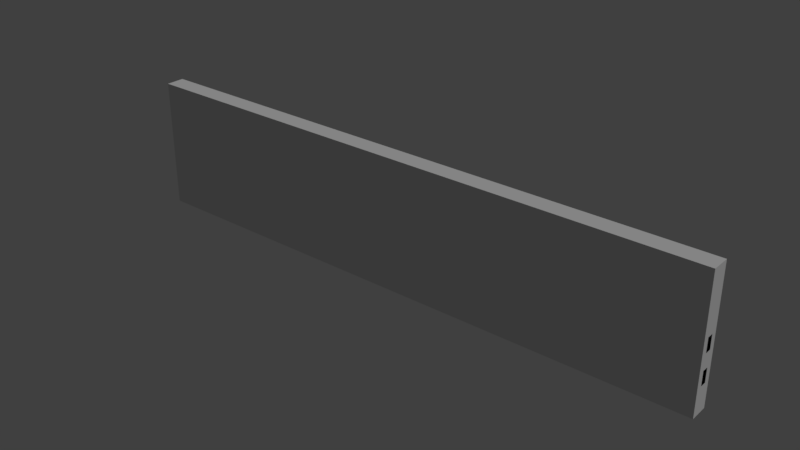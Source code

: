 # Source: fence_2.blend  (saved by Blender 2.79.0; exported with 4.5.12 LTS)
import bpy
from mathutils import Matrix  # noqa: F401  (used for matrix-valued properties, if any)

bpy.ops.wm.read_factory_settings(use_empty=True)
scene = bpy.context.scene
scene.name = 'Scene'

# ---- collections
col_collection_1 = bpy.data.collections.new('Collection 1'); scene.collection.children.link(col_collection_1)

# ---- materials (node trees are filled in below, after node groups)
mat_house = bpy.data.materials.new('house')
mat_house.alpha_threshold = 0.0
mat_house.use_transparent_shadow = False
mat_house.roughness = 0.5
mat_house.specular_intensity = 0.0
mat_house.line_color = (0.0, 0.0, 0.0, 1.0)

# ---- material node trees

# ---- world
world_world = bpy.data.worlds.new('World'); scene.world = world_world
world_world.color = (0.05088, 0.05088, 0.05088)
world_world.use_sun_shadow = False
world_world.sun_shadow_jitter_overblur = 0.0
world_world.cycles.sampling_method = 'MANUAL'

# ---- lights
light_hemi = bpy.data.lights.new('Hemi', 'SUN')
light_hemi.transmission_factor = 0.0
light_hemi.angle = 0.1993
light_hemi.energy = 1.0
light_hemi.shadow_buffer_clip_start = 0.5
light_hemi.shadow_soft_size = 0.1
light_hemi.shadow_cascade_max_distance = 1000.0

# ---- meshes
me_fence2collider = bpy.data.meshes.new('Fence2Collider')
me_fence2collider.from_pydata([(-2.0, -0.06253, 0.0), (-2.0, -0.06253, 0.8818), (-2.0, 0.06253, 0.0), (-2.0, 0.06253, 0.8818), (2.0, -0.06253, 0.0), (2.0, -0.06253, 0.8818), (2.0, 0.06253, 0.0), (2.0, 0.06253, 0.8818)], [], [(0, 1, 3, 2), (2, 3, 7, 6), (6, 7, 5, 4), (4, 5, 1, 0), (2, 6, 4, 0), (7, 3, 1, 5)])
me_fence2collider.use_remesh_preserve_volume = False
me_fence2collider.use_remesh_preserve_attributes = False
me_fence2collider.use_mirror_vertex_groups = False
me_fence2collider.update()
me_fence2mesh = bpy.data.meshes.new('Fence2Mesh')
me_fence2mesh.from_pydata([(0.186, -0.05132, 0.8608), (0.3828, -0.0454, 0.8695), (0.2166, -0.03421, -0.01343), (0.3486, -0.03024, -0.007592), (0.1754, 0.04541, 0.8608), (0.3718, 0.05418, 0.8695), (0.2094, 0.03071, -0.01343), (0.3413, 0.0366, -0.007592), (0.0, -0.02099, 0.474), (0.0, 0.02242, 0.3806), (1.0, -0.02099, 0.474), (1.0, 0.02242, 0.3806), (1.0, 0.02242, 0.474), (0.6169, -0.04216, 0.8608), (0.8133, -0.05515, 0.8695), (0.649, -0.02806, -0.01343), (0.7808, -0.03678, -0.007592), (0.6156, 0.05515, 0.8608), (0.8119, 0.04503, 0.8695), (0.6481, 0.03725, -0.01343), (0.7799, 0.03046, -0.007592), (0.0, 0.02242, 0.1806), (1.0, -0.02099, 0.1806), (1.0, 0.02242, 0.1806), (1.0, 0.02242, 0.274), (1.186, -0.05132, 0.8608), (1.383, -0.0454, 0.8695), (1.217, -0.03421, -0.01343), (1.349, -0.03024, -0.007592), (1.175, 0.04541, 0.8608), (1.372, 0.05418, 0.8695), (1.209, 0.03071, -0.01343), (1.341, 0.0366, -0.007592), (1.0, -0.02099, 0.3806), (2.0, -0.02099, 0.3806), (2.0, -0.02099, 0.474), (1.617, -0.04216, 0.8608), (1.813, -0.05515, 0.8695), (1.649, -0.02806, -0.01343), (1.781, -0.03678, -0.007592), (1.616, 0.05515, 0.8608), (1.812, 0.04503, 0.8695), (1.648, 0.03725, -0.01343), (1.78, 0.03046, -0.007592), (1.0, -0.02099, 0.274), (2.0, 0.02242, 0.1806), (-0.814, -0.05132, 0.8608), (-0.6172, -0.0454, 0.8695), (-0.7834, -0.03421, -0.01343), (-0.6514, -0.03024, -0.007592), (-0.8246, 0.04541, 0.8608), (-0.6282, 0.05418, 0.8695), (-0.7906, 0.03071, -0.01343), (-0.6587, 0.0366, -0.007592), (-1.0, -0.02099, 0.3806), (-1.0, 0.02242, 0.474), (0.0, -0.02099, 0.3806), (0.0, 0.02242, 0.474), (-0.3831, -0.04216, 0.8608), (-0.1867, -0.05515, 0.8695), (-0.351, -0.02806, -0.01343), (-0.2192, -0.03678, -0.007592), (-0.3844, 0.05515, 0.8608), (-0.1881, 0.04503, 0.8695), (-0.3519, 0.03725, -0.01343), (-0.2201, 0.03046, -0.007592), (-1.0, 0.02242, 0.1806), (0.0, -0.02099, 0.1806), (0.0, -0.02099, 0.274), (0.0, 0.02242, 0.274), (-1.814, -0.05132, 0.8608), (-1.617, -0.0454, 0.8695), (-1.783, -0.03421, -0.01343), (-1.651, -0.03024, -0.007592), (-1.825, 0.04541, 0.8608), (-1.628, 0.05418, 0.8695), (-1.791, 0.03071, -0.01343), (-1.659, 0.0366, -0.007592), (-2.0, -0.02099, 0.3806), (-2.0, -0.02099, 0.474), (-2.0, 0.02242, 0.3806), (-2.0, 0.02242, 0.474), (-1.0, -0.02099, 0.474), (-1.0, 0.02242, 0.3806), (-1.383, -0.04216, 0.8608), (-1.187, -0.05515, 0.8695), (-1.351, -0.02806, -0.01343), (-1.219, -0.03678, -0.007592), (-1.384, 0.05515, 0.8608), (-1.188, 0.04503, 0.8695), (-1.352, 0.03725, -0.01343), (-1.22, 0.03046, -0.007592), (-2.0, -0.02099, 0.1806), (-2.0, -0.02099, 0.274), (-2.0, 0.02242, 0.1806), (-2.0, 0.02242, 0.274), (-1.0, -0.02099, 0.1806), (-1.0, -0.02099, 0.274), (-1.0, 0.02242, 0.274), (2.0, 0.02242, 0.3806), (2.0, 0.02242, 0.474), (2.0, -0.02099, 0.1806), (2.0, -0.02099, 0.274), (2.0, 0.02242, 0.274)], [], [(5, 1, 3, 7), (0, 4, 6, 2), (1, 0, 2, 3), (5, 7, 6, 4), (1, 5, 4, 0), (56, 8, 57, 9), (9, 57, 12, 11), (11, 12, 10, 33), (33, 10, 8, 56), (9, 11, 33, 56), (12, 57, 8, 10), (18, 14, 16, 20), (13, 17, 19, 15), (14, 13, 15, 16), (18, 20, 19, 17), (14, 18, 17, 13), (67, 68, 69, 21), (21, 69, 24, 23), (23, 24, 44, 22), (22, 44, 68, 67), (21, 23, 22, 67), (24, 69, 68, 44), (30, 26, 28, 32), (25, 29, 31, 27), (26, 25, 27, 28), (30, 32, 31, 29), (26, 30, 29, 25), (11, 12, 100, 99), (99, 100, 35, 34), (34, 35, 10, 33), (11, 99, 34, 33), (100, 12, 10, 35), (41, 37, 39, 43), (36, 40, 42, 38), (37, 36, 38, 39), (41, 43, 42, 40), (37, 41, 40, 36), (23, 24, 103, 45), (45, 103, 102, 101), (101, 102, 44, 22), (23, 45, 101, 22), (103, 24, 44, 102), (51, 47, 49, 53), (46, 50, 52, 48), (47, 46, 48, 49), (51, 53, 52, 50), (47, 51, 50, 46), (54, 82, 55, 83), (83, 55, 57, 9), (56, 8, 82, 54), (83, 9, 56, 54), (57, 55, 82, 8), (63, 59, 61, 65), (58, 62, 64, 60), (59, 58, 60, 61), (63, 65, 64, 62), (59, 63, 62, 58), (96, 97, 98, 66), (66, 98, 69, 21), (67, 68, 97, 96), (66, 21, 67, 96), (69, 98, 97, 68), (75, 71, 73, 77), (70, 74, 76, 72), (71, 70, 72, 73), (75, 77, 76, 74), (71, 75, 74, 70), (78, 79, 81, 80), (80, 81, 55, 83), (54, 82, 79, 78), (80, 83, 54, 78), (55, 81, 79, 82), (89, 85, 87, 91), (84, 88, 90, 86), (85, 84, 86, 87), (89, 91, 90, 88), (85, 89, 88, 84), (92, 93, 95, 94), (94, 95, 98, 66), (96, 97, 93, 92), (94, 66, 96, 92), (98, 95, 93, 97)])
_uv = me_fence2mesh.uv_layers.new(name='UVMap')
_uv.uv.foreach_set('vector', [0.99, 0.9128, 0.9817, 0.9128, 0.9817, 0.8398, 0.99, 0.8398, 0.9652, 0.9121, 0.9571, 0.9121, 0.9571, 0.839, 0.9652, 0.839, 0.9817, 0.9128, 0.9652, 0.9121, 0.9652, 0.839, 0.9817, 0.8398, 0.9817, 0.9128, 0.9817, 0.8398, 0.9652, 0.839, 0.9652, 0.9121, 0.9817, 0.9128, 0.99, 0.9128, 0.9652, 0.9121, 0.9652, 0.9121, 0.7292, 0.2178, 0.7292, 0.1735, 0.7292, 0.1735, 0.7292, 0.2178, 0.7292, 0.2178, 0.7292, 0.1735, 0.5797, 0.1735, 0.5797, 0.2178, 0.5797, 0.2178, 0.5797, 0.1735, 0.5797, 0.1735, 0.5797, 0.2178, 0.5797, 0.2178, 0.5797, 0.1735, 0.7292, 0.1735, 0.7292, 0.2178, 0.7292, 0.2178, 0.5797, 0.2178, 0.5797, 0.2178, 0.7292, 0.2178, 0.6308, 0.2281, 0.6802, 0.2281, 0.6802, 0.2281, 0.6308, 0.2281, 0.99, 0.9128, 0.9817, 0.9128, 0.9817, 0.8398, 0.99, 0.8398, 0.9652, 0.9121, 0.9571, 0.9121, 0.9571, 0.839, 0.9652, 0.839, 0.9817, 0.9128, 0.9652, 0.9121, 0.9652, 0.839, 0.9817, 0.8398, 0.9817, 0.9128, 0.9817, 0.8398, 0.9652, 0.839, 0.9652, 0.9121, 0.9817, 0.9128, 0.99, 0.9128, 0.9652, 0.9121, 0.9652, 0.9121, 0.7292, 0.2178, 0.7292, 0.1735, 0.7292, 0.1735, 0.7292, 0.2178, 0.7292, 0.2178, 0.7292, 0.1735, 0.5797, 0.1735, 0.5797, 0.2178, 0.5797, 0.2178, 0.5797, 0.1735, 0.5797, 0.1735, 0.5797, 0.2178, 0.5797, 0.2178, 0.5797, 0.1735, 0.7292, 0.1735, 0.7292, 0.2178, 0.7292, 0.2178, 0.5797, 0.2178, 0.5797, 0.2178, 0.7292, 0.2178, 0.6308, 0.2281, 0.6802, 0.2281, 0.6802, 0.2281, 0.6308, 0.2281, 0.99, 0.9128, 0.9817, 0.9128, 0.9817, 0.8398, 0.99, 0.8398, 0.9652, 0.9121, 0.9571, 0.9121, 0.9571, 0.839, 0.9652, 0.839, 0.9817, 0.9128, 0.9652, 0.9121, 0.9652, 0.839, 0.9817, 0.8398, 0.9817, 0.9128, 0.9817, 0.8398, 0.9652, 0.839, 0.9652, 0.9121, 0.9817, 0.9128, 0.99, 0.9128, 0.9652, 0.9121, 0.9652, 0.9121, 0.7292, 0.2178, 0.7292, 0.1735, 0.5797, 0.1735, 0.5797, 0.2178, 0.5797, 0.2178, 0.5797, 0.1735, 0.5797, 0.1735, 0.5797, 0.2178, 0.5797, 0.2178, 0.5797, 0.1735, 0.7292, 0.1735, 0.7292, 0.2178, 0.7292, 0.2178, 0.5797, 0.2178, 0.5797, 0.2178, 0.7292, 0.2178, 0.6308, 0.2281, 0.6802, 0.2281, 0.6802, 0.2281, 0.6308, 0.2281, 0.99, 0.9128, 0.9817, 0.9128, 0.9817, 0.8398, 0.99, 0.8398, 0.9652, 0.9121, 0.9571, 0.9121, 0.9571, 0.839, 0.9652, 0.839, 0.9817, 0.9128, 0.9652, 0.9121, 0.9652, 0.839, 0.9817, 0.8398, 0.9817, 0.9128, 0.9817, 0.8398, 0.9652, 0.839, 0.9652, 0.9121, 0.9817, 0.9128, 0.99, 0.9128, 0.9652, 0.9121, 0.9652, 0.9121, 0.7292, 0.2178, 0.7292, 0.1735, 0.5797, 0.1735, 0.5797, 0.2178, 0.5797, 0.2178, 0.5797, 0.1735, 0.5797, 0.1735, 0.5797, 0.2178, 0.5797, 0.2178, 0.5797, 0.1735, 0.7292, 0.1735, 0.7292, 0.2178, 0.7292, 0.2178, 0.5797, 0.2178, 0.5797, 0.2178, 0.7292, 0.2178, 0.6308, 0.2281, 0.6802, 0.2281, 0.6802, 0.2281, 0.6308, 0.2281, 0.99, 0.9128, 0.9817, 0.9128, 0.9817, 0.8398, 0.99, 0.8398, 0.9652, 0.9121, 0.9571, 0.9121, 0.9571, 0.839, 0.9652, 0.839, 0.9817, 0.9128, 0.9652, 0.9121, 0.9652, 0.839, 0.9817, 0.8398, 0.9817, 0.9128, 0.9817, 0.8398, 0.9652, 0.839, 0.9652, 0.9121, 0.9817, 0.9128, 0.99, 0.9128, 0.9652, 0.9121, 0.9652, 0.9121, 0.7292, 0.2178, 0.7292, 0.1735, 0.7292, 0.1735, 0.7292, 0.2178, 0.7292, 0.2178, 0.7292, 0.1735, 0.5797, 0.1735, 0.5797, 0.2178, 0.5797, 0.2178, 0.5797, 0.1735, 0.7292, 0.1735, 0.7292, 0.2178, 0.7292, 0.2178, 0.5797, 0.2178, 0.5797, 0.2178, 0.7292, 0.2178, 0.6308, 0.2281, 0.6802, 0.2281, 0.6802, 0.2281, 0.6308, 0.2281, 0.99, 0.9128, 0.9817, 0.9128, 0.9817, 0.8398, 0.99, 0.8398, 0.9652, 0.9121, 0.9571, 0.9121, 0.9571, 0.839, 0.9652, 0.839, 0.9817, 0.9128, 0.9652, 0.9121, 0.9652, 0.839, 0.9817, 0.8398, 0.9817, 0.9128, 0.9817, 0.8398, 0.9652, 0.839, 0.9652, 0.9121, 0.9817, 0.9128, 0.99, 0.9128, 0.9652, 0.9121, 0.9652, 0.9121, 0.7292, 0.2178, 0.7292, 0.1735, 0.7292, 0.1735, 0.7292, 0.2178, 0.7292, 0.2178, 0.7292, 0.1735, 0.5797, 0.1735, 0.5797, 0.2178, 0.5797, 0.2178, 0.5797, 0.1735, 0.7292, 0.1735, 0.7292, 0.2178, 0.7292, 0.2178, 0.5797, 0.2178, 0.5797, 0.2178, 0.7292, 0.2178, 0.6308, 0.2281, 0.6802, 0.2281, 0.6802, 0.2281, 0.6308, 0.2281, 0.99, 0.9128, 0.9817, 0.9128, 0.9817, 0.8398, 0.99, 0.8398, 0.9652, 0.9121, 0.9571, 0.9121, 0.9571, 0.839, 0.9652, 0.839, 0.9817, 0.9128, 0.9652, 0.9121, 0.9652, 0.839, 0.9817, 0.8398, 0.9817, 0.9128, 0.9817, 0.8398, 0.9652, 0.839, 0.9652, 0.9121, 0.9817, 0.9128, 0.99, 0.9128, 0.9652, 0.9121, 0.9652, 0.9121, 0.7292, 0.2178, 0.7292, 0.1735, 0.7292, 0.1735, 0.7292, 0.2178, 0.7292, 0.2178, 0.7292, 0.1735, 0.5797, 0.1735, 0.5797, 0.2178, 0.5797, 0.2178, 0.5797, 0.1735, 0.7292, 0.1735, 0.7292, 0.2178, 0.7292, 0.2178, 0.5797, 0.2178, 0.5797, 0.2178, 0.7292, 0.2178, 0.6308, 0.2281, 0.6802, 0.2281, 0.6802, 0.2281, 0.6308, 0.2281, 0.99, 0.9128, 0.9817, 0.9128, 0.9817, 0.8398, 0.99, 0.8398, 0.9652, 0.9121, 0.9571, 0.9121, 0.9571, 0.839, 0.9652, 0.839, 0.9817, 0.9128, 0.9652, 0.9121, 0.9652, 0.839, 0.9817, 0.8398, 0.9817, 0.9128, 0.9817, 0.8398, 0.9652, 0.839, 0.9652, 0.9121, 0.9817, 0.9128, 0.99, 0.9128, 0.9652, 0.9121, 0.9652, 0.9121, 0.7292, 0.2178, 0.7292, 0.1735, 0.7292, 0.1735, 0.7292, 0.2178, 0.7292, 0.2178, 0.7292, 0.1735, 0.5797, 0.1735, 0.5797, 0.2178, 0.5797, 0.2178, 0.5797, 0.1735, 0.7292, 0.1735, 0.7292, 0.2178, 0.7292, 0.2178, 0.5797, 0.2178, 0.5797, 0.2178, 0.7292, 0.2178, 0.6308, 0.2281, 0.6802, 0.2281, 0.6802, 0.2281, 0.6308, 0.2281])
me_fence2mesh.materials.append(mat_house)
me_fence2mesh.use_remesh_preserve_volume = False
me_fence2mesh.use_remesh_preserve_attributes = False
me_fence2mesh.use_mirror_vertex_groups = False
me_fence2mesh.use_paint_bone_selection = False
me_fence2mesh.use_paint_mask = True
me_fence2mesh.update()

# ---- objects
ob_fence2collider__colonly = bpy.data.objects.new('Fence2Collider -colonly', me_fence2collider)
ob_fence2mesh = bpy.data.objects.new('Fence2Mesh', me_fence2mesh)
ob_hemi = bpy.data.objects.new('Hemi', light_hemi)

# ---- transforms, parenting, visibility, modifiers, constraints
ob_fence2collider__colonly.location = (0.0, 0.0, 0.0)
ob_fence2collider__colonly.display_type = 'WIRE'
ob_fence2collider__colonly.show_name = True
ob_fence2collider__colonly.show_wire = True
ob_fence2collider__colonly.show_all_edges = True
ob_fence2collider__colonly.lineart.crease_threshold = 0.0
ob_fence2mesh.parent = ob_fence2collider__colonly
ob_fence2mesh.location = (0.0, 0.0, 0.0)
ob_fence2mesh.lock_rotations_4d = False
ob_fence2mesh.empty_display_type = 'ARROWS'
ob_fence2mesh.lineart.crease_threshold = 0.0
ob_hemi.location = (0.0, 0.0, 0.0)
ob_hemi.rotation_euler = (-0.588, 0.4478, -0.281)
ob_hemi.hide_viewport = True
ob_hemi.lineart.crease_threshold = 0.0

# ---- collection membership
col_collection_1.objects.link(ob_fence2collider__colonly)
col_collection_1.objects.link(ob_fence2mesh)
col_collection_1.objects.link(ob_hemi)

# ---- scene / render settings (as saved in the file)
scene.frame_start = 1; scene.frame_end = 250; scene.frame_set(1)
scene.render.engine = 'BLENDER_EEVEE_NEXT'
scene.render.resolution_percentage = 50
scene.render.dither_intensity = 0.0
scene.cycles.use_denoising = False
scene.cycles.samples = 128
scene.cycles.sampling_pattern = 'TABULATED_SOBOL'
scene.cycles.use_adaptive_sampling = False
scene.cycles.use_light_tree = False
scene.cycles.blur_glossy = 0.0
scene.cycles.sample_clamp_indirect = 0.0
scene.view_settings.view_transform = 'Standard'
bpy.context.view_layer.update()

# ---- added for rendering (the .blend has no active camera): camera
cam_auto = bpy.data.cameras.new('AutoCamera')
cam_auto.lens = 50.0
cam_auto.sensor_width = 36.0
cam_auto.clip_end = 1000.0
ob_auto_camera = bpy.data.objects.new('AutoCamera', cam_auto)
scene.collection.objects.link(ob_auto_camera)
ob_auto_camera.location = (3.79423, -4.55307, 3.46958)
ob_auto_camera.rotation_euler = (1.09748, -7.21219e-08, 0.694738)
scene.camera = ob_auto_camera
bpy.context.view_layer.update()
